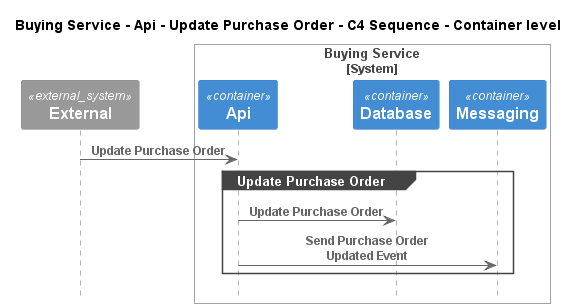

The diagram above was rendered by PlantUML. Its source (embedded in the PNG):
@startuml
!pragma layout smetana
!include ..\..\..\..\..\..\.c4s\C4_Sequence.puml

title Buying Service - Api - Update Purchase Order - C4 Sequence - Container level

System_Ext(C4InterFlow.SoftwareSystems.ExternalSystem, "External", "")

System_Boundary(ECommercePlatform.SoftwareSystems.BuyingService, "Buying Service")
    Container(ECommercePlatform.SoftwareSystems.BuyingService.Containers.Api, "Api", "", "")
    Container(ECommercePlatform.SoftwareSystems.BuyingService.Containers.Database, "Database", "", "")
    Container(ECommercePlatform.SoftwareSystems.BuyingService.Containers.Messaging, "Messaging", "", "")
Boundary_End()

Rel(C4InterFlow.SoftwareSystems.ExternalSystem, ECommercePlatform.SoftwareSystems.BuyingService.Containers.Api, "Update Purchase Order")
group Update Purchase Order
Rel(ECommercePlatform.SoftwareSystems.BuyingService.Containers.Api, ECommercePlatform.SoftwareSystems.BuyingService.Containers.Database, "Update Purchase Order")
Rel(ECommercePlatform.SoftwareSystems.BuyingService.Containers.Api, ECommercePlatform.SoftwareSystems.BuyingService.Containers.Messaging, "Send Purchase Order Updated Event")
end


@enduml